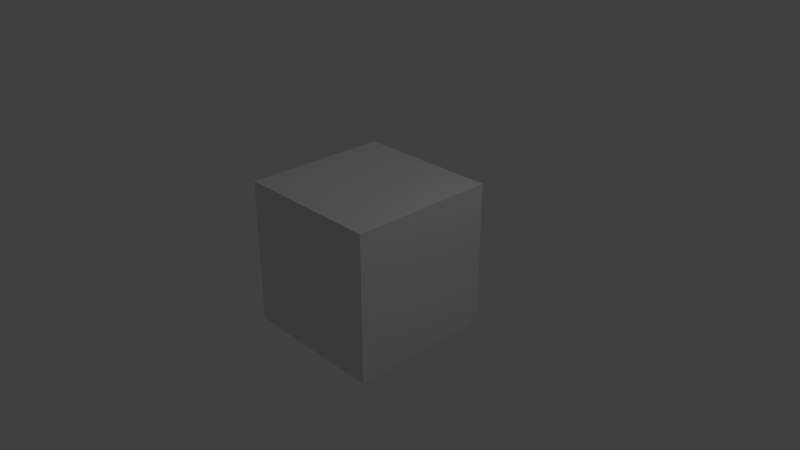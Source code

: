 # Source: cube.blend  (saved by Blender 2.78.0; exported with 4.5.12 LTS)
import bpy
from mathutils import Matrix  # noqa: F401  (used for matrix-valued properties, if any)

bpy.ops.wm.read_factory_settings(use_empty=True)
scene = bpy.context.scene
scene.name = 'Scene'

# ---- collections
col_collection_1 = bpy.data.collections.new('Collection 1'); scene.collection.children.link(col_collection_1)

# ---- world
world_world = bpy.data.worlds.new('World'); scene.world = world_world
world_world.color = (0.05088, 0.05088, 0.05088)
world_world.use_sun_shadow = False
world_world.sun_shadow_jitter_overblur = 0.0
world_world.cycles.sampling_method = 'MANUAL'

# ---- cameras
cam_camera = bpy.data.cameras.new('Camera')
cam_camera.clip_end = 100.0
cam_camera.lens = 35.0
cam_camera.sensor_width = 32.0
cam_camera.sensor_height = 18.0
cam_camera.ortho_scale = 7.314
cam_camera.dof.focus_distance = 0.0
cam_camera.dof.aperture_fstop = 128.0

# ---- lights
light_lamp = bpy.data.lights.new('Lamp', 'POINT')
light_lamp.transmission_factor = 0.0
light_lamp.cutoff_distance = 30.0
light_lamp.energy = 100.0
light_lamp.shadow_buffer_clip_start = 1.001
light_lamp.shadow_soft_size = 0.1
light_lamp.shadow_maximum_resolution = 0.006
light_lamp.use_absolute_resolution = True

# ---- meshes
me_cube = bpy.data.meshes.new('Cube')
me_cube.from_pydata([(1.0, 1.0, -1.0), (1.0, -1.0, -1.0), (-1.0, -1.0, -1.0), (-1.0, 1.0, -1.0), (1.0, 1.0, 1.0), (1.0, -1.0, 1.0), (-1.0, -1.0, 1.0), (-1.0, 1.0, 1.0)], [], [(0, 1, 2, 3), (4, 7, 6, 5), (0, 4, 5, 1), (1, 5, 6, 2), (2, 6, 7, 3), (4, 0, 3, 7)])
me_cube.materials.append(None)
me_cube.use_remesh_preserve_volume = False
me_cube.use_remesh_preserve_attributes = False
me_cube.use_mirror_vertex_groups = False
me_cube.update()

# ---- objects
ob_cube = bpy.data.objects.new('Cube', me_cube)
ob_lamp = bpy.data.objects.new('Lamp', light_lamp)
ob_camera = bpy.data.objects.new('Camera', cam_camera)

# ---- transforms, parenting, visibility, modifiers, constraints
ob_cube.location = (0.0, 0.0, 0.0)
ob_cube.lock_rotations_4d = False
ob_cube.empty_display_type = 'ARROWS'
ob_cube.lineart.crease_threshold = 0.0
ob_lamp.location = (4.076, 1.005, 5.904)
ob_lamp.rotation_euler = (0.6503, 0.05522, 1.866)
ob_lamp.lock_rotations_4d = False
ob_lamp.empty_display_type = 'ARROWS'
ob_lamp.color = (0.0, 0.0, 0.0, 0.0)
ob_lamp.lineart.crease_threshold = 0.0
ob_camera.location = (7.481, -6.508, 5.344)
ob_camera.rotation_euler = (1.109, 0.0, 0.8149)
ob_camera.lock_rotations_4d = False
ob_camera.empty_display_type = 'ARROWS'
ob_camera.color = (0.0, 0.0, 0.0, 0.0)
ob_camera.display_type = 'WIRE'
ob_camera.lineart.crease_threshold = 0.0

# ---- collection membership
col_collection_1.objects.link(ob_cube)
col_collection_1.objects.link(ob_lamp)
col_collection_1.objects.link(ob_camera)

# ---- scene / render settings (as saved in the file)
scene.camera = ob_camera
scene.frame_start = 1; scene.frame_end = 250; scene.frame_set(1)
scene.render.engine = 'BLENDER_EEVEE_NEXT'
scene.render.resolution_percentage = 50
scene.render.dither_intensity = 0.0
scene.cycles.use_denoising = False
scene.cycles.samples = 128
scene.cycles.sampling_pattern = 'TABULATED_SOBOL'
scene.cycles.light_sampling_threshold = 0.0
scene.cycles.use_adaptive_sampling = False
scene.cycles.use_light_tree = False
scene.cycles.blur_glossy = 0.0
scene.cycles.sample_clamp_indirect = 0.0
scene.view_settings.view_transform = 'Standard'
bpy.context.view_layer.update()
